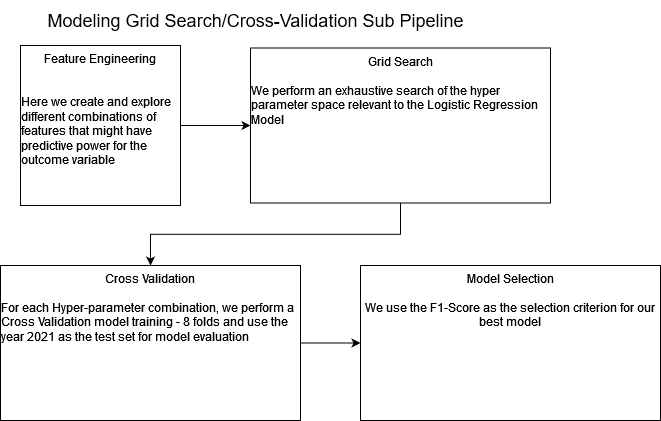

The diagram above was exported from draw.io. Its source (the exported page's mxGraphModel, read from the mxfile embedded in the PNG):
<mxGraphModel dx="1421" dy="820" grid="1" gridSize="10" guides="1" tooltips="1" connect="1" arrows="1" fold="1" page="1" pageScale="1" pageWidth="850" pageHeight="1100" math="0" shadow="0">
  <root>
    <mxCell id="0" />
    <mxCell id="1" parent="0" />
    <mxCell id="gneJLVG1H9SeGEOU5Af4-3" value="" style="edgeStyle=orthogonalEdgeStyle;rounded=0;orthogonalLoop=1;jettySize=auto;html=1;" edge="1" parent="1" source="gneJLVG1H9SeGEOU5Af4-1" target="gneJLVG1H9SeGEOU5Af4-2">
      <mxGeometry relative="1" as="geometry" />
    </mxCell>
    <mxCell id="gneJLVG1H9SeGEOU5Af4-1" value="&lt;div&gt;Feature Engineering&lt;/div&gt;&lt;div&gt;&lt;br&gt;&lt;/div&gt;&lt;div&gt;&lt;br&gt;&lt;/div&gt;&lt;div align=&quot;left&quot;&gt;Here we create and explore different combinations of features that might have predictive power for the outcome variable&lt;br&gt;&lt;/div&gt;" style="whiteSpace=wrap;html=1;aspect=fixed;horizontal=1;verticalAlign=top;" vertex="1" parent="1">
      <mxGeometry x="80" y="200" width="160" height="160" as="geometry" />
    </mxCell>
    <mxCell id="gneJLVG1H9SeGEOU5Af4-5" value="" style="edgeStyle=orthogonalEdgeStyle;rounded=0;orthogonalLoop=1;jettySize=auto;html=1;" edge="1" parent="1" source="gneJLVG1H9SeGEOU5Af4-2" target="gneJLVG1H9SeGEOU5Af4-4">
      <mxGeometry relative="1" as="geometry" />
    </mxCell>
    <mxCell id="gneJLVG1H9SeGEOU5Af4-2" value="&lt;div&gt;Grid Search&lt;/div&gt;&lt;div&gt;&lt;br&gt;&lt;/div&gt;&lt;div align=&quot;left&quot;&gt;We perform an exhaustive search of the hyper parameter space relevant to the Logistic Regression Model&lt;br&gt;&lt;/div&gt;" style="whiteSpace=wrap;html=1;verticalAlign=top;" vertex="1" parent="1">
      <mxGeometry x="310" y="202.5" width="300" height="155" as="geometry" />
    </mxCell>
    <mxCell id="gneJLVG1H9SeGEOU5Af4-7" value="" style="edgeStyle=orthogonalEdgeStyle;rounded=0;orthogonalLoop=1;jettySize=auto;html=1;" edge="1" parent="1" source="gneJLVG1H9SeGEOU5Af4-4" target="gneJLVG1H9SeGEOU5Af4-6">
      <mxGeometry relative="1" as="geometry" />
    </mxCell>
    <mxCell id="gneJLVG1H9SeGEOU5Af4-4" value="&lt;div&gt;Cross Validation&lt;/div&gt;&lt;div&gt;&lt;br&gt;&lt;/div&gt;&lt;div align=&quot;left&quot;&gt;For each Hyper-parameter combination, we perform a Cross Validation model training - 8 folds and use the year 2021 as the test set for model evaluation&lt;br&gt;&lt;/div&gt;" style="whiteSpace=wrap;html=1;verticalAlign=top;" vertex="1" parent="1">
      <mxGeometry x="60" y="420" width="300" height="155" as="geometry" />
    </mxCell>
    <mxCell id="gneJLVG1H9SeGEOU5Af4-6" value="&lt;div&gt;Model Selection&lt;/div&gt;&lt;div&gt;&lt;br&gt;&lt;/div&gt;&lt;div&gt;We use the F1-Score as the selection criterion for our best model&lt;br&gt;&lt;/div&gt;" style="whiteSpace=wrap;html=1;verticalAlign=top;" vertex="1" parent="1">
      <mxGeometry x="420" y="420" width="300" height="155" as="geometry" />
    </mxCell>
    <mxCell id="gneJLVG1H9SeGEOU5Af4-8" value="&lt;font style=&quot;font-size: 18px;&quot;&gt;Modeling Grid Search/Cross-Validation Sub Pipeline&lt;/font&gt;" style="text;html=1;resizable=0;autosize=1;align=center;verticalAlign=middle;points=[];fillColor=none;strokeColor=none;rounded=0;" vertex="1" parent="1">
      <mxGeometry x="95" y="155" width="440" height="40" as="geometry" />
    </mxCell>
  </root>
</mxGraphModel>